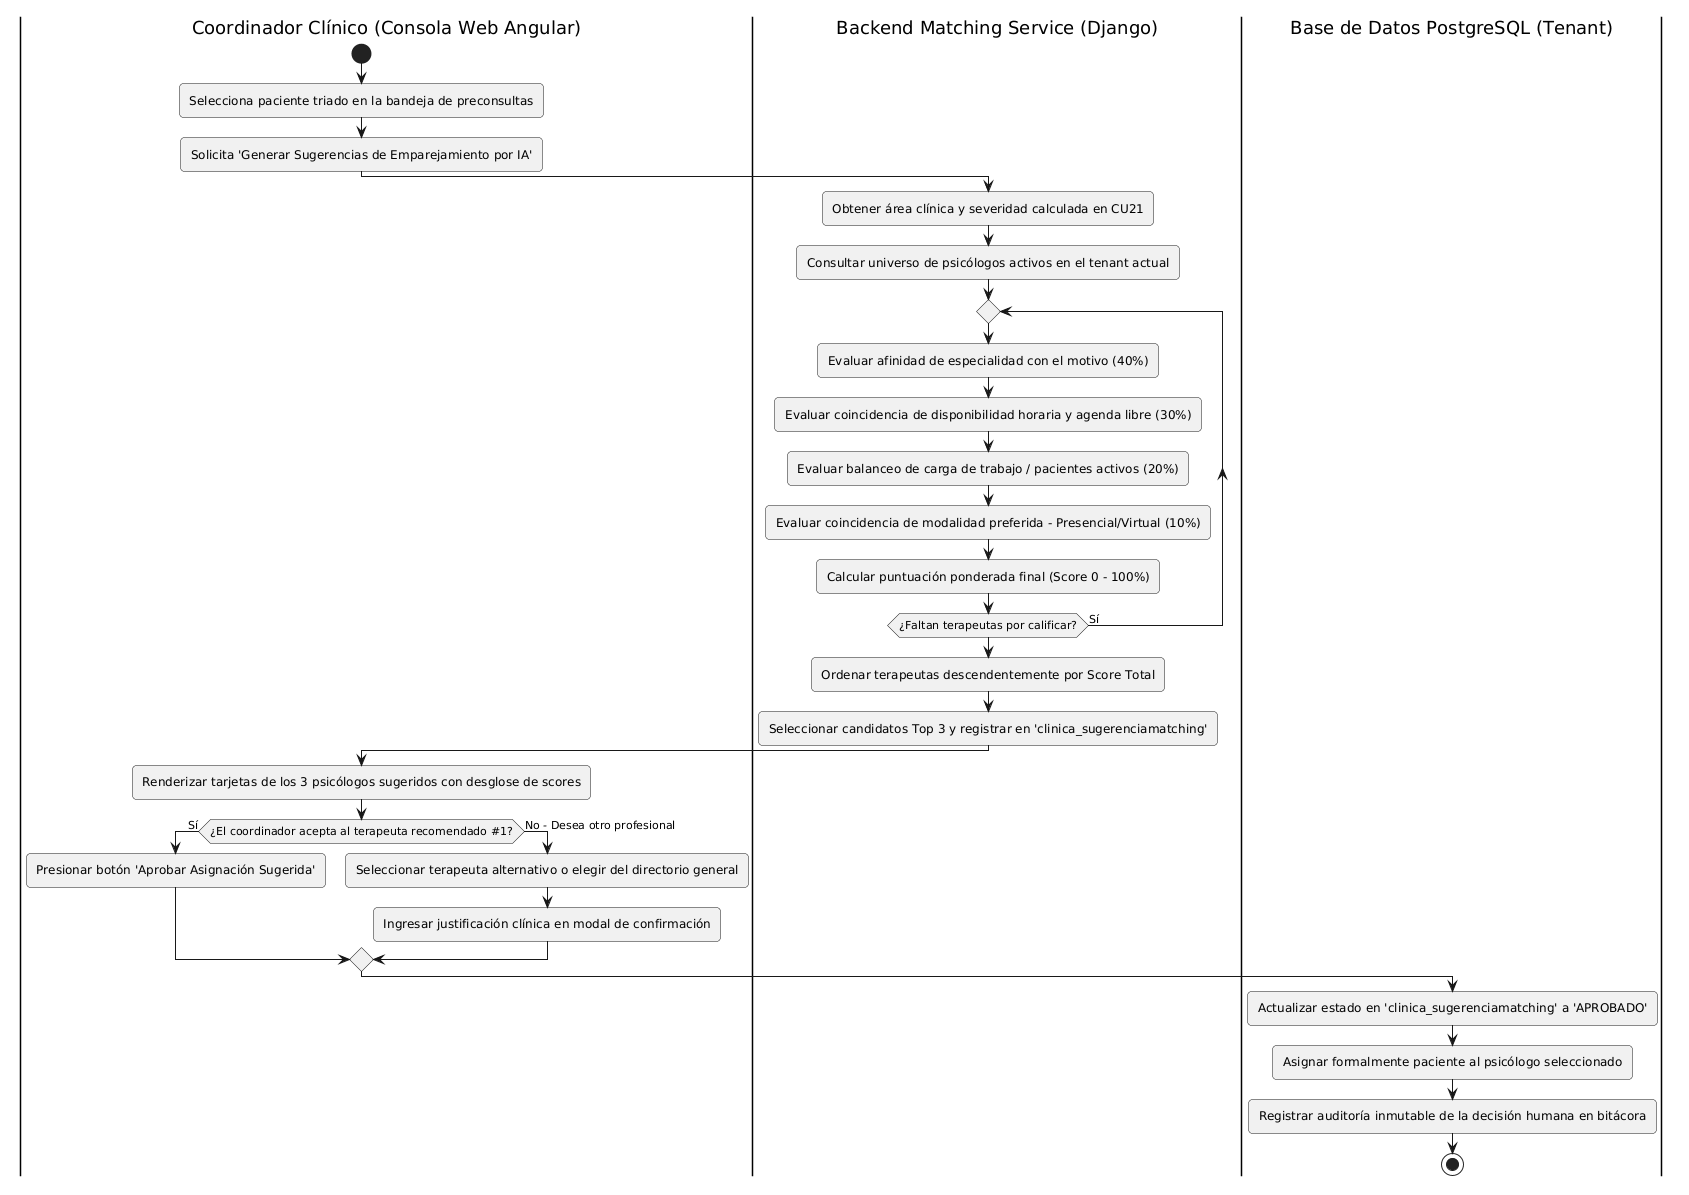

The diagram above was rendered by PlantUML. Its source (embedded in the PNG):
@startuml
skinparam shadowing false
skinparam roundcorner 8
skinparam defaultFontName Arial

|Coordinador Clínico (Consola Web Angular)|
start
:Selecciona paciente triado en la bandeja de preconsultas;
:Solicita 'Generar Sugerencias de Emparejamiento por IA';

|Backend Matching Service (Django)|
:Obtener área clínica y severidad calculada en CU21;
:Consultar universo de psicólogos activos en el tenant actual;
repeat
  :Evaluar afinidad de especialidad con el motivo (40%);
  :Evaluar coincidencia de disponibilidad horaria y agenda libre (30%);
  :Evaluar balanceo de carga de trabajo / pacientes activos (20%);
  :Evaluar coincidencia de modalidad preferida - Presencial/Virtual (10%);
  :Calcular puntuación ponderada final (Score 0 - 100%);
repeat while (¿Faltan terapeutas por calificar?) is (Sí)
:Ordenar terapeutas descendentemente por Score Total;
:Seleccionar candidatos Top 3 y registrar en 'clinica_sugerenciamatching';

|Coordinador Clínico (Consola Web Angular)|
:Renderizar tarjetas de los 3 psicólogos sugeridos con desglose de scores;
if (¿El coordinador acepta al terapeuta recomendado #1?) then (Sí)
  :Presionar botón 'Aprobar Asignación Sugerida';
else (No - Desea otro profesional)
  :Seleccionar terapeuta alternativo o elegir del directorio general;
  :Ingresar justificación clínica en modal de confirmación;
endif

|Base de Datos PostgreSQL (Tenant)|
:Actualizar estado en 'clinica_sugerenciamatching' a 'APROBADO';
:Asignar formalmente paciente al psicólogo seleccionado;
:Registrar auditoría inmutable de la decisión humana en bitácora;
stop
@enduml